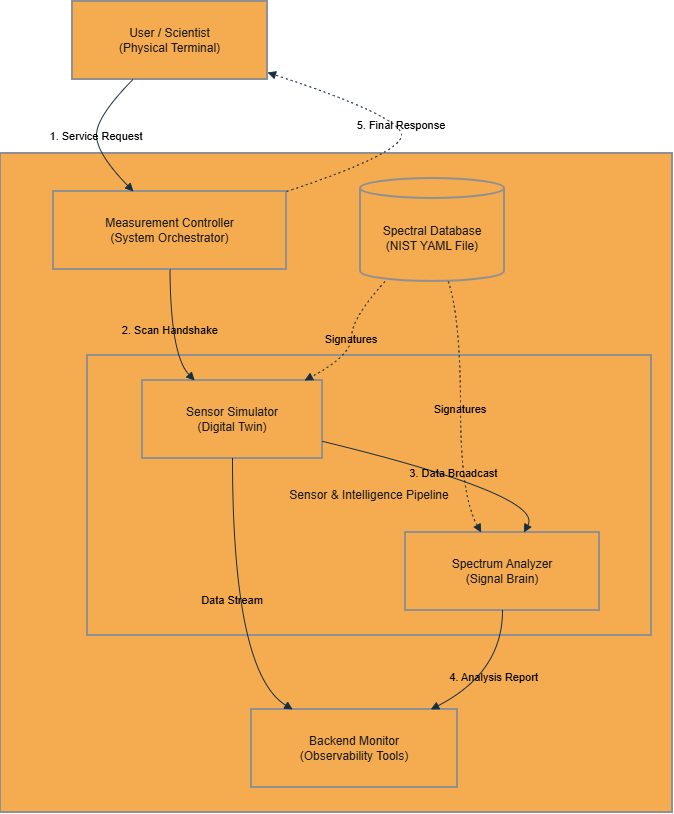

The diagram above was exported from draw.io. Its source (the exported page's mxGraphModel, read from the mxfile embedded in the PNG):
<mxGraphModel dx="992" dy="-565" grid="1" gridSize="10" guides="1" tooltips="1" connect="1" arrows="1" fold="1" page="1" pageScale="1" pageWidth="850" pageHeight="1100" math="0" shadow="0" adaptiveColors="none">
  <root>
    <mxCell id="0" />
    <mxCell id="1" parent="0" />
    <mxCell id="wg00HSna3IKxzuLeerNV-1" parent="1" style="whiteSpace=wrap;strokeWidth=2;labelBackgroundColor=none;fillColor=#F5AB50;strokeColor=#909090;fontColor=#1A1A1A;" value="Docker Containerization Boundary" vertex="1">
      <mxGeometry height="659" width="672" x="20" y="2042" as="geometry" />
    </mxCell>
    <mxCell id="wg00HSna3IKxzuLeerNV-2" parent="1" style="whiteSpace=wrap;strokeWidth=2;labelBackgroundColor=none;fillColor=#F5AB50;strokeColor=#909090;fontColor=#1A1A1A;" value="Sensor &amp; Intelligence Pipeline" vertex="1">
      <mxGeometry height="280" width="564" x="107" y="2244" as="geometry" />
    </mxCell>
    <mxCell id="wg00HSna3IKxzuLeerNV-3" parent="1" style="whiteSpace=wrap;strokeWidth=2;labelBackgroundColor=none;fillColor=#F5AB50;strokeColor=#909090;fontColor=#1A1A1A;" value="User / Scientist&#10;(Physical Terminal)" vertex="1">
      <mxGeometry height="78" width="195" x="92" y="1890" as="geometry" />
    </mxCell>
    <mxCell id="wg00HSna3IKxzuLeerNV-4" parent="1" style="whiteSpace=wrap;strokeWidth=2;labelBackgroundColor=none;fillColor=#F5AB50;strokeColor=#909090;fontColor=#1A1A1A;" value="Measurement Controller&#10;(System Orchestrator)" vertex="1">
      <mxGeometry height="78" width="233" x="73" y="2080" as="geometry" />
    </mxCell>
    <mxCell id="wg00HSna3IKxzuLeerNV-5" parent="1" style="whiteSpace=wrap;strokeWidth=2;labelBackgroundColor=none;fillColor=#F5AB50;strokeColor=#909090;fontColor=#1A1A1A;" value="Sensor Simulator&#10;(Digital Twin)" vertex="1">
      <mxGeometry height="78" width="180" x="162" y="2269" as="geometry" />
    </mxCell>
    <mxCell id="wg00HSna3IKxzuLeerNV-6" parent="1" style="whiteSpace=wrap;strokeWidth=2;labelBackgroundColor=none;fillColor=#F5AB50;strokeColor=#909090;fontColor=#1A1A1A;" value="Spectrum Analyzer&#10;(Signal Brain)" vertex="1">
      <mxGeometry height="78" width="194" x="425" y="2421" as="geometry" />
    </mxCell>
    <mxCell id="wg00HSna3IKxzuLeerNV-7" parent="1" style="shape=cylinder3;boundedLbl=1;backgroundOutline=1;size=10;strokeWidth=2;whiteSpace=wrap;labelBackgroundColor=none;fillColor=#F5AB50;strokeColor=#909090;fontColor=#1A1A1A;" value="Spectral Database&#10;(NIST YAML File)" vertex="1">
      <mxGeometry height="103" width="144" x="380" y="2067" as="geometry" />
    </mxCell>
    <mxCell id="wg00HSna3IKxzuLeerNV-8" parent="1" style="whiteSpace=wrap;strokeWidth=2;labelBackgroundColor=none;fillColor=#F5AB50;strokeColor=#909090;fontColor=#1A1A1A;" value="Backend Monitor&#10;(Observability Tools)" vertex="1">
      <mxGeometry height="78" width="206" x="271" y="2598" as="geometry" />
    </mxCell>
    <mxCell id="wg00HSna3IKxzuLeerNV-9" edge="1" parent="1" source="wg00HSna3IKxzuLeerNV-3" style="curved=1;startArrow=none;endArrow=block;exitX=0.31;exitY=1;entryX=0.34;entryY=-0.01;rounded=0;labelBackgroundColor=none;strokeColor=#182E3E;fontColor=default;" target="wg00HSna3IKxzuLeerNV-4" value="1. Service Request">
      <mxGeometry relative="1" as="geometry">
        <Array as="points">
          <mxPoint x="116" y="2005" />
          <mxPoint x="116" y="2042" />
        </Array>
      </mxGeometry>
    </mxCell>
    <mxCell id="wg00HSna3IKxzuLeerNV-10" edge="1" parent="1" source="wg00HSna3IKxzuLeerNV-4" style="curved=1;startArrow=none;endArrow=block;exitX=0.5;exitY=0.99;entryX=0.29;entryY=0;rounded=0;labelBackgroundColor=none;strokeColor=#182E3E;fontColor=default;" target="wg00HSna3IKxzuLeerNV-5" value="2. Scan Handshake">
      <mxGeometry relative="1" as="geometry">
        <Array as="points">
          <mxPoint x="190" y="2244" />
        </Array>
      </mxGeometry>
    </mxCell>
    <mxCell id="wg00HSna3IKxzuLeerNV-11" edge="1" parent="1" source="wg00HSna3IKxzuLeerNV-7" style="curved=1;dashed=1;dashPattern=2 3;startArrow=none;endArrow=block;exitX=0.17;exitY=1;entryX=0.9;entryY=0;rounded=0;labelBackgroundColor=none;strokeColor=#182E3E;fontColor=default;" target="wg00HSna3IKxzuLeerNV-5" value="Signatures">
      <mxGeometry relative="1" as="geometry">
        <Array as="points">
          <mxPoint x="371" y="2207" />
          <mxPoint x="371" y="2244" />
        </Array>
      </mxGeometry>
    </mxCell>
    <mxCell id="wg00HSna3IKxzuLeerNV-12" edge="1" parent="1" source="wg00HSna3IKxzuLeerNV-7" style="curved=1;dashed=1;dashPattern=2 3;startArrow=none;endArrow=block;exitX=0.61;exitY=1;entryX=0.39;entryY=0;rounded=0;labelBackgroundColor=none;strokeColor=#182E3E;fontColor=default;" target="wg00HSna3IKxzuLeerNV-6" value="Signatures">
      <mxGeometry relative="1" as="geometry">
        <Array as="points">
          <mxPoint x="480" y="2207" />
          <mxPoint x="480" y="2384" />
        </Array>
      </mxGeometry>
    </mxCell>
    <mxCell id="wg00HSna3IKxzuLeerNV-13" edge="1" parent="1" source="wg00HSna3IKxzuLeerNV-5" style="curved=1;startArrow=none;endArrow=block;exitX=1;exitY=0.78;entryX=0.61;entryY=0;rounded=0;labelBackgroundColor=none;strokeColor=#182E3E;fontColor=default;" target="wg00HSna3IKxzuLeerNV-6" value="3. Data Broadcast">
      <mxGeometry relative="1" as="geometry">
        <Array as="points">
          <mxPoint x="564" y="2384" />
        </Array>
      </mxGeometry>
    </mxCell>
    <mxCell id="wg00HSna3IKxzuLeerNV-14" edge="1" parent="1" source="wg00HSna3IKxzuLeerNV-5" style="curved=1;startArrow=none;endArrow=block;exitX=0.5;exitY=1;entryX=0.2;entryY=0;rounded=0;labelBackgroundColor=none;strokeColor=#182E3E;fontColor=default;" target="wg00HSna3IKxzuLeerNV-8" value="Data Stream">
      <mxGeometry relative="1" as="geometry">
        <Array as="points">
          <mxPoint x="252" y="2561" />
        </Array>
      </mxGeometry>
    </mxCell>
    <mxCell id="wg00HSna3IKxzuLeerNV-15" edge="1" parent="1" source="wg00HSna3IKxzuLeerNV-6" style="curved=1;startArrow=none;endArrow=block;exitX=0.5;exitY=1;entryX=0.87;entryY=0;rounded=0;labelBackgroundColor=none;strokeColor=#182E3E;fontColor=default;" target="wg00HSna3IKxzuLeerNV-8" value="4. Analysis Report">
      <mxGeometry relative="1" as="geometry">
        <Array as="points">
          <mxPoint x="522" y="2561" />
        </Array>
      </mxGeometry>
    </mxCell>
    <mxCell id="wg00HSna3IKxzuLeerNV-16" edge="1" parent="1" source="wg00HSna3IKxzuLeerNV-4" style="curved=1;dashed=1;dashPattern=2 3;startArrow=none;endArrow=block;exitX=1;exitY=0;entryX=1;entryY=0.91;rounded=0;labelBackgroundColor=none;strokeColor=#182E3E;fontColor=default;" target="wg00HSna3IKxzuLeerNV-3" value="5. Final Response">
      <mxGeometry relative="1" as="geometry">
        <Array as="points">
          <mxPoint x="421" y="2042" />
          <mxPoint x="421" y="2005" />
        </Array>
      </mxGeometry>
    </mxCell>
  </root>
</mxGraphModel>